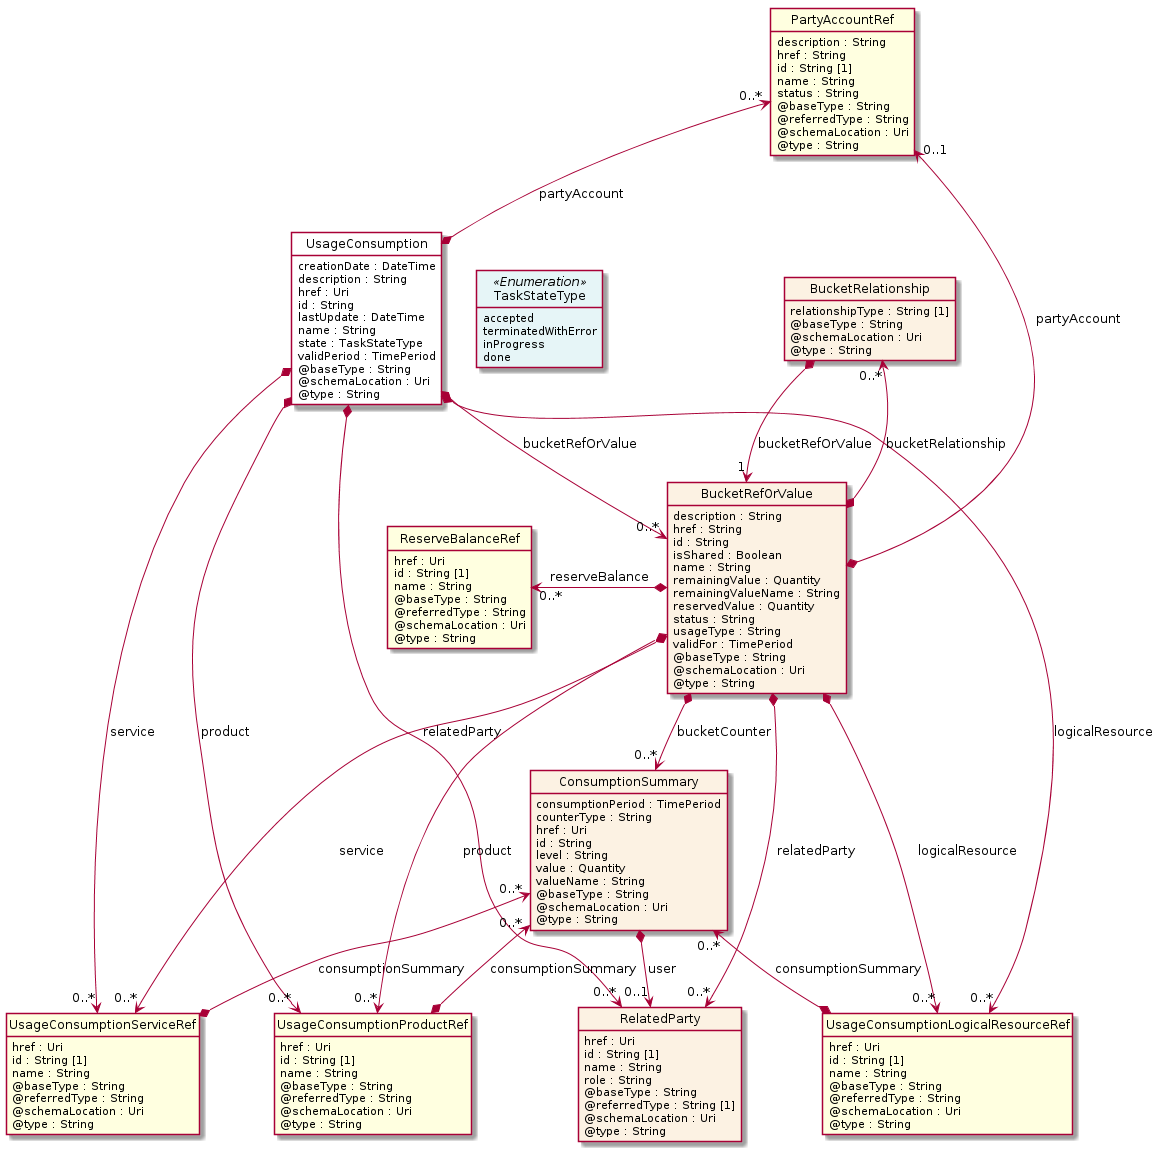

The diagram above was rendered by PlantUML. Its source (embedded in the PNG):
@startuml
hide circle
hide methods
hide stereotype
show <<Enumeration>> stereotype
skinparam class {
   BackgroundColor<<Enumeration>> #E6F5F7
   BackgroundColor<<Ref>> #FFFFE0
   BackgroundColor<<Pivot>> #FFFFFFF
   BackgroundColor<<SimpleType>> #E2F0DA
   BackgroundColor #FCF2E3
}

class UsageConsumption <<Pivot>> {
    creationDate : DateTime
    description : String
    href : Uri
    id : String
    lastUpdate : DateTime
    name : String
    state : TaskStateType
    validPeriod : TimePeriod
    @baseType : String
    @schemaLocation : Uri
    @type : String
}

class UsageConsumptionProductRef  <<Ref>> {
    href : Uri
    id : String [1]
    name : String
    @baseType : String
    @referredType : String
    @schemaLocation : Uri
    @type : String
}

class ConsumptionSummary  {
    consumptionPeriod : TimePeriod
    counterType : String
    href : Uri
    id : String
    level : String
    value : Quantity
    valueName : String
    @baseType : String
    @schemaLocation : Uri
    @type : String
}

class RelatedParty  {
    href : Uri
    id : String [1]
    name : String
    role : String
    @baseType : String
    @referredType : String [1]
    @schemaLocation : Uri
    @type : String
}

class UsageConsumptionLogicalResourceRef  <<Ref>> {
    href : Uri
    id : String [1]
    name : String
    @baseType : String
    @referredType : String
    @schemaLocation : Uri
    @type : String
}

class PartyAccountRef  <<Ref>> {
    description : String
    href : String
    id : String [1]
    name : String
    status : String
    @baseType : String
    @referredType : String
    @schemaLocation : Uri
    @type : String
}

class UsageConsumptionServiceRef  <<Ref>> {
    href : Uri
    id : String [1]
    name : String
    @baseType : String
    @referredType : String
    @schemaLocation : Uri
    @type : String
}

class TaskStateType <<Enumeration>> {
    accepted
    terminatedWithError
    inProgress
    done
}

class BucketRefOrValue  {
    description : String
    href : String
    id : String
    isShared : Boolean
    name : String
    remainingValue : Quantity
    remainingValueName : String
    reservedValue : Quantity
    status : String
    usageType : String
    validFor : TimePeriod
    @baseType : String
    @schemaLocation : Uri
    @type : String
}

class BucketRelationship  {
    relationshipType : String [1]
    @baseType : String
    @schemaLocation : Uri
    @type : String
}

class ReserveBalanceRef  <<Ref>> {
    href : Uri
    id : String [1]
    name : String
    @baseType : String
    @referredType : String
    @schemaLocation : Uri
    @type : String
}

UsageConsumption -right[hidden]-> TaskStateType

PartyAccountRef "0..*" <--* UsageConsumption : partyAccount

UsageConsumption *-->  "0..*" RelatedParty : relatedParty

UsageConsumption *-->  "0..*" UsageConsumptionProductRef : product

UsageConsumption *-->  "0..*" UsageConsumptionLogicalResourceRef : logicalResource

UsageConsumption *-->  "0..*" UsageConsumptionServiceRef : service

UsageConsumption *-->  "0..*" BucketRefOrValue : bucketRefOrValue

ConsumptionSummary *-->  "0..1" RelatedParty : user

ConsumptionSummary "0..*" <--* UsageConsumptionProductRef : consumptionSummary

ConsumptionSummary "0..*" <--* UsageConsumptionLogicalResourceRef : consumptionSummary

ConsumptionSummary "0..*" <--* UsageConsumptionServiceRef : consumptionSummary

PartyAccountRef "0..1" <--* BucketRefOrValue : partyAccount

BucketRefOrValue *-->  "0..*" UsageConsumptionProductRef : product

BucketRefOrValue *-->  "0..*" UsageConsumptionLogicalResourceRef : logicalResource

BucketRefOrValue *-->  "0..*" RelatedParty : relatedParty

BucketRefOrValue *-->  "0..*" UsageConsumptionServiceRef : service

BucketRelationship "0..*" <--* BucketRefOrValue : bucketRelationship

BucketRefOrValue *-->  "0..*" ConsumptionSummary : bucketCounter

BucketRelationship *-->  "1" BucketRefOrValue : bucketRefOrValue

ReserveBalanceRef "0..*" <-left-* BucketRefOrValue : reserveBalance

@enduml